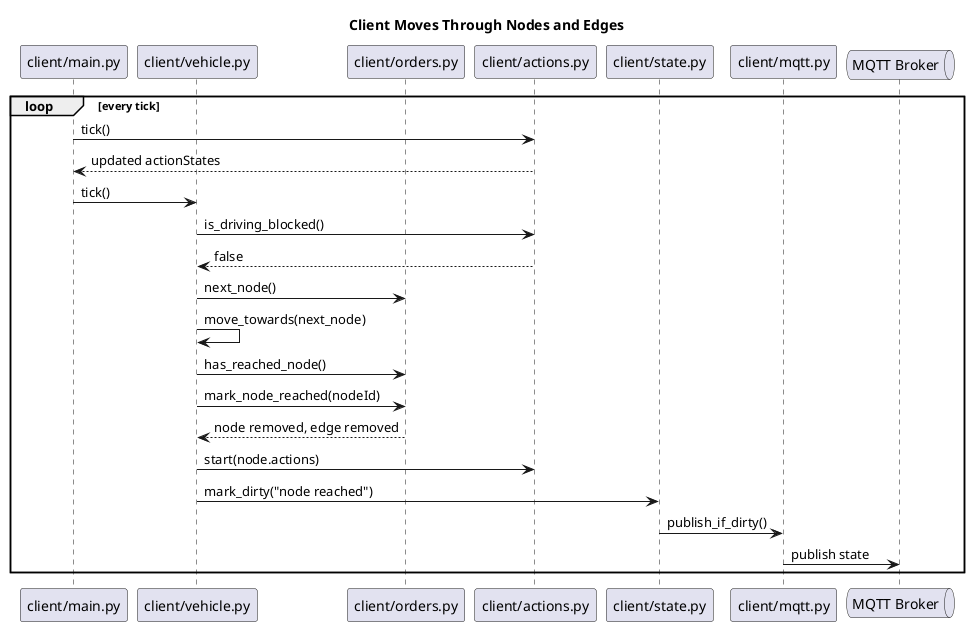

The diagram above was rendered by PlantUML. Its source (embedded in the PNG):
@startuml
title Client Moves Through Nodes and Edges

participant "client/main.py" as Main
participant "client/vehicle.py" as Vehicle
participant "client/orders.py" as Orders
participant "client/actions.py" as Actions
participant "client/state.py" as State
participant "client/mqtt.py" as Mqtt
queue "MQTT Broker" as Broker

loop every tick
  Main -> Actions : tick()
  Actions --> Main : updated actionStates

  Main -> Vehicle : tick()
  Vehicle -> Actions : is_driving_blocked()
  Actions --> Vehicle : false

  Vehicle -> Orders : next_node()
  Vehicle -> Vehicle : move_towards(next_node)
  Vehicle -> Orders : has_reached_node()
  Vehicle -> Orders : mark_node_reached(nodeId)

  Orders --> Vehicle : node removed, edge removed
  Vehicle -> Actions : start(node.actions)
  Vehicle -> State : mark_dirty("node reached")
  State -> Mqtt : publish_if_dirty()
  Mqtt -> Broker : publish state
end
@enduml